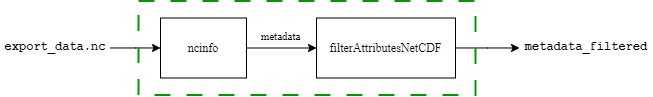

The diagram above was exported from draw.io. Its source (the exported page's mxGraphModel, read from the mxfile embedded in the PNG):
<mxGraphModel dx="1235" dy="731" grid="0" gridSize="10" guides="1" tooltips="1" connect="1" arrows="1" fold="1" page="1" pageScale="1" pageWidth="1169" pageHeight="827" math="0" shadow="0">
  <root>
    <mxCell id="hovRsFTFCNHck3BaLLJv-0" />
    <mxCell id="hovRsFTFCNHck3BaLLJv-1" parent="hovRsFTFCNHck3BaLLJv-0" />
    <mxCell id="teQYWMncD8r4O-k15GcZ-1" value="" style="edgeStyle=orthogonalEdgeStyle;rounded=0;orthogonalLoop=1;jettySize=auto;html=1;" edge="1" parent="hovRsFTFCNHck3BaLLJv-1" source="rq0uIHtDq5nEXxOgcdvz-0" target="teQYWMncD8r4O-k15GcZ-0">
      <mxGeometry relative="1" as="geometry" />
    </mxCell>
    <mxCell id="rq0uIHtDq5nEXxOgcdvz-0" value="&lt;pre&gt;export_data.nc&lt;/pre&gt;" style="text;html=1;strokeColor=none;fillColor=none;align=center;verticalAlign=middle;whiteSpace=wrap;rounded=0;fontFamily=Monospaced;fontStyle=1" vertex="1" parent="hovRsFTFCNHck3BaLLJv-1">
      <mxGeometry x="40" y="119.75" width="110" height="23.5" as="geometry" />
    </mxCell>
    <mxCell id="xJDcHB1xjKmqMXOXxtYl-0" value="" style="edgeStyle=orthogonalEdgeStyle;rounded=0;orthogonalLoop=1;jettySize=auto;html=1;" edge="1" parent="hovRsFTFCNHck3BaLLJv-1" source="teQYWMncD8r4O-k15GcZ-0" target="teQYWMncD8r4O-k15GcZ-2">
      <mxGeometry relative="1" as="geometry" />
    </mxCell>
    <mxCell id="xJDcHB1xjKmqMXOXxtYl-1" value="metadata" style="edgeLabel;html=1;align=center;verticalAlign=middle;resizable=0;points=[];fontFamily=Monospaced;" vertex="1" connectable="0" parent="xJDcHB1xjKmqMXOXxtYl-0">
      <mxGeometry x="0.0438" y="-2" relative="1" as="geometry">
        <mxPoint x="-3" y="-14" as="offset" />
      </mxGeometry>
    </mxCell>
    <mxCell id="teQYWMncD8r4O-k15GcZ-0" value="&lt;pre&gt;&lt;font face=&quot;Monospaced&quot;&gt;ncinfo&lt;/font&gt;&lt;/pre&gt;" style="rounded=0;whiteSpace=wrap;html=1;" vertex="1" parent="hovRsFTFCNHck3BaLLJv-1">
      <mxGeometry x="200" y="101.5" width="86" height="60" as="geometry" />
    </mxCell>
    <mxCell id="2q_pOlBvsscQUsLDGLgW-1" value="" style="edgeStyle=orthogonalEdgeStyle;rounded=0;orthogonalLoop=1;jettySize=auto;html=1;" edge="1" parent="hovRsFTFCNHck3BaLLJv-1" source="teQYWMncD8r4O-k15GcZ-2" target="2q_pOlBvsscQUsLDGLgW-0">
      <mxGeometry relative="1" as="geometry" />
    </mxCell>
    <mxCell id="teQYWMncD8r4O-k15GcZ-2" value="&lt;pre&gt;&lt;font face=&quot;Monospaced&quot;&gt;filterAttributesNetCDF&lt;/font&gt;&lt;/pre&gt;" style="rounded=0;whiteSpace=wrap;html=1;" vertex="1" parent="hovRsFTFCNHck3BaLLJv-1">
      <mxGeometry x="356" y="101.5" width="139" height="60" as="geometry" />
    </mxCell>
    <mxCell id="2q_pOlBvsscQUsLDGLgW-0" value="&lt;pre&gt;metadata_filtered&lt;/pre&gt;" style="text;html=1;strokeColor=none;fillColor=none;align=center;verticalAlign=middle;whiteSpace=wrap;rounded=0;fontFamily=Monospaced;fontStyle=1" vertex="1" parent="hovRsFTFCNHck3BaLLJv-1">
      <mxGeometry x="559" y="119.75" width="134" height="23.5" as="geometry" />
    </mxCell>
    <mxCell id="o0zF1jKQjzB5NZPN3InU-0" value="" style="rounded=0;whiteSpace=wrap;html=1;fillColor=none;dashed=1;dashPattern=8 8;strokeColor=#009900;strokeWidth=2;" vertex="1" parent="hovRsFTFCNHck3BaLLJv-1">
      <mxGeometry x="178" y="84.5" width="337" height="94" as="geometry" />
    </mxCell>
  </root>
</mxGraphModel>